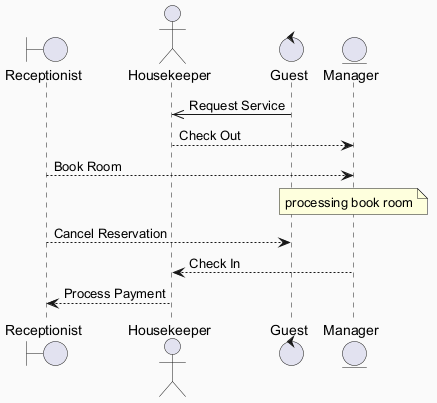

The diagram above was rendered by PlantUML. Its source (embedded in the PNG):
@startuml
skinparam backgroundColor #FAFAFA
skinparam classBackgroundColor #FFF3E0
skinparam classBorderColor #E65100
boundary "Receptionist" as R
actor "Housekeeper" as H
control "Guest" as G
entity "Manager" as M
G ->> H : Request Service
H --> M : Check Out
R --> M : Book Room
note over M : processing book room
R --> G : Cancel Reservation
M --> H : Check In
H --> R : Process Payment
@enduml